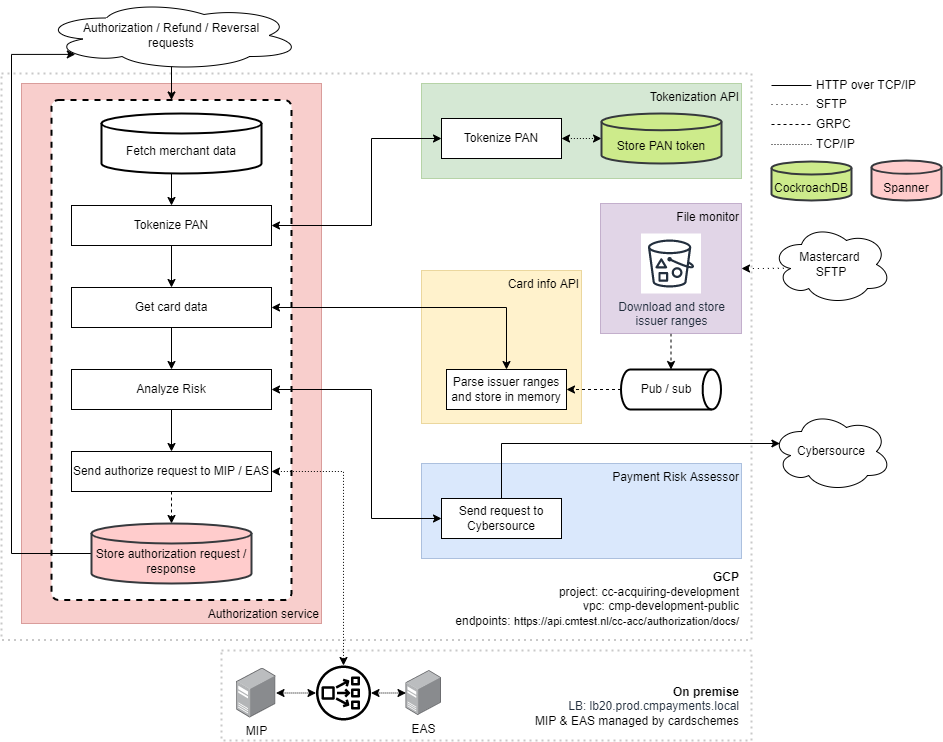

The diagram above was exported from draw.io. Its source (the exported page's mxGraphModel, read from the mxfile embedded in the PNG):
<mxGraphModel dx="1185" dy="721" grid="1" gridSize="10" guides="1" tooltips="1" connect="1" arrows="1" fold="1" page="1" pageScale="1" pageWidth="1169" pageHeight="827" math="0" shadow="0">
  <root>
    <mxCell id="HYQTnfO_GROnumSm9QAZ-0" />
    <mxCell id="HYQTnfO_GROnumSm9QAZ-1" parent="HYQTnfO_GROnumSm9QAZ-0" />
    <mxCell id="yUQQT9rVA2G5CzF9hJP_-3" value="&lt;span style=&quot;background-color: initial;&quot;&gt;&lt;b&gt;GCP&lt;/b&gt;&lt;br&gt;project: cc-acquiring-development&lt;/span&gt;&lt;br&gt;vpc:&amp;nbsp;cmp-development-public&lt;br&gt;endpoints:&amp;nbsp;&lt;span style=&quot;font-size: 11px; text-align: center; background-color: rgb(255, 255, 255);&quot;&gt;https://api.cmtest.nl/cc-acc/authorization/docs/&lt;/span&gt;" style="rounded=0;whiteSpace=wrap;html=1;fillColor=none;strokeWidth=2;dashed=1;dashPattern=1 2;align=right;verticalAlign=bottom;spacingRight=10;spacingBottom=10;fontColor=#000000;strokeColor=#C9C9C9;" parent="HYQTnfO_GROnumSm9QAZ-1" vertex="1">
      <mxGeometry x="70" y="73" width="750" height="566.5" as="geometry" />
    </mxCell>
    <mxCell id="FU36N_F7JghmySyHSNsU-12" value="&lt;span style=&quot;background-color: initial;&quot;&gt;&lt;b&gt;On premise&lt;/b&gt;&lt;br&gt;&lt;/span&gt;&lt;span style=&quot;color: rgb(35, 47, 62); text-align: center;&quot;&gt;LB: lb20.prod.cmpayments.local&lt;br&gt;&lt;/span&gt;&lt;span style=&quot;background-color: initial;&quot;&gt;MIP &amp;amp; EAS managed by cardschemes&lt;br&gt;&lt;/span&gt;" style="rounded=0;whiteSpace=wrap;html=1;fillColor=none;strokeWidth=2;dashed=1;dashPattern=1 2;align=right;verticalAlign=bottom;spacingRight=10;spacingBottom=10;strokeColor=#C9C9C9;" parent="HYQTnfO_GROnumSm9QAZ-1" vertex="1">
      <mxGeometry x="290" y="650" width="530" height="90" as="geometry" />
    </mxCell>
    <mxCell id="HYQTnfO_GROnumSm9QAZ-3" value="Authorization service" style="rounded=0;whiteSpace=wrap;html=1;strokeWidth=1;dashed=1;dashPattern=1 1;fillColor=#f8cecc;strokeColor=#b85450;align=right;verticalAlign=bottom;" parent="HYQTnfO_GROnumSm9QAZ-1" vertex="1">
      <mxGeometry x="90" y="83" width="300" height="540" as="geometry" />
    </mxCell>
    <mxCell id="HYQTnfO_GROnumSm9QAZ-11" value="" style="rounded=1;whiteSpace=wrap;html=1;absoluteArcSize=1;arcSize=14;strokeWidth=2;dashed=1;" parent="HYQTnfO_GROnumSm9QAZ-1" vertex="1">
      <mxGeometry x="120" y="99.5" width="240" height="500" as="geometry" />
    </mxCell>
    <mxCell id="QT9REiH0rfgYBYoEL26v-10" value="" style="edgeStyle=orthogonalEdgeStyle;rounded=0;orthogonalLoop=1;jettySize=auto;html=1;entryX=0.5;entryY=0;entryDx=0;entryDy=0;exitX=0.504;exitY=0.943;exitDx=0;exitDy=0;exitPerimeter=0;" parent="HYQTnfO_GROnumSm9QAZ-1" source="QT9REiH0rfgYBYoEL26v-0" target="HYQTnfO_GROnumSm9QAZ-11" edge="1">
      <mxGeometry relative="1" as="geometry">
        <Array as="points">
          <mxPoint x="240" y="66" />
        </Array>
        <mxPoint x="240" y="80" as="sourcePoint" />
      </mxGeometry>
    </mxCell>
    <mxCell id="QT9REiH0rfgYBYoEL26v-0" value="Authorization / Refund / Reversal&lt;br&gt;requests" style="ellipse;shape=cloud;whiteSpace=wrap;html=1;" parent="HYQTnfO_GROnumSm9QAZ-1" vertex="1">
      <mxGeometry x="110" width="260" height="70" as="geometry" />
    </mxCell>
    <mxCell id="QT9REiH0rfgYBYoEL26v-21" style="edgeStyle=orthogonalEdgeStyle;rounded=0;orthogonalLoop=1;jettySize=auto;html=1;exitX=0.5;exitY=1;exitDx=0;exitDy=0;entryX=0.5;entryY=0;entryDx=0;entryDy=0;" parent="HYQTnfO_GROnumSm9QAZ-1" source="QT9REiH0rfgYBYoEL26v-3" target="QT9REiH0rfgYBYoEL26v-5" edge="1">
      <mxGeometry relative="1" as="geometry" />
    </mxCell>
    <mxCell id="QT9REiH0rfgYBYoEL26v-3" value="Tokenize PAN" style="rounded=0;whiteSpace=wrap;html=1;strokeWidth=1;" parent="HYQTnfO_GROnumSm9QAZ-1" vertex="1">
      <mxGeometry x="140" y="205" width="200" height="40" as="geometry" />
    </mxCell>
    <mxCell id="QT9REiH0rfgYBYoEL26v-20" style="edgeStyle=orthogonalEdgeStyle;rounded=0;orthogonalLoop=1;jettySize=auto;html=1;exitX=0.5;exitY=1;exitDx=0;exitDy=0;exitPerimeter=0;entryX=0.5;entryY=0;entryDx=0;entryDy=0;" parent="HYQTnfO_GROnumSm9QAZ-1" source="QT9REiH0rfgYBYoEL26v-4" target="QT9REiH0rfgYBYoEL26v-3" edge="1">
      <mxGeometry relative="1" as="geometry" />
    </mxCell>
    <mxCell id="QT9REiH0rfgYBYoEL26v-4" value="Fetch merchant data" style="strokeWidth=2;html=1;shape=mxgraph.flowchart.database;whiteSpace=wrap;spacingTop=16;" parent="HYQTnfO_GROnumSm9QAZ-1" vertex="1">
      <mxGeometry x="170" y="113" width="160" height="60" as="geometry" />
    </mxCell>
    <mxCell id="QT9REiH0rfgYBYoEL26v-28" style="edgeStyle=orthogonalEdgeStyle;rounded=0;orthogonalLoop=1;jettySize=auto;html=1;exitX=0.5;exitY=1;exitDx=0;exitDy=0;entryX=0.5;entryY=0;entryDx=0;entryDy=0;startArrow=none;startFill=0;" parent="HYQTnfO_GROnumSm9QAZ-1" source="QT9REiH0rfgYBYoEL26v-5" target="QT9REiH0rfgYBYoEL26v-6" edge="1">
      <mxGeometry relative="1" as="geometry" />
    </mxCell>
    <mxCell id="QT9REiH0rfgYBYoEL26v-5" value="Get card data" style="rounded=0;whiteSpace=wrap;html=1;strokeWidth=1;" parent="HYQTnfO_GROnumSm9QAZ-1" vertex="1">
      <mxGeometry x="140" y="287" width="200" height="40" as="geometry" />
    </mxCell>
    <mxCell id="QT9REiH0rfgYBYoEL26v-30" style="edgeStyle=orthogonalEdgeStyle;rounded=0;orthogonalLoop=1;jettySize=auto;html=1;exitX=0.5;exitY=1;exitDx=0;exitDy=0;entryX=0.5;entryY=0;entryDx=0;entryDy=0;startArrow=none;startFill=0;" parent="HYQTnfO_GROnumSm9QAZ-1" source="QT9REiH0rfgYBYoEL26v-6" target="QT9REiH0rfgYBYoEL26v-7" edge="1">
      <mxGeometry relative="1" as="geometry" />
    </mxCell>
    <mxCell id="QT9REiH0rfgYBYoEL26v-6" value="Analyze Risk" style="rounded=0;whiteSpace=wrap;html=1;strokeWidth=1;" parent="HYQTnfO_GROnumSm9QAZ-1" vertex="1">
      <mxGeometry x="140" y="369" width="200" height="40" as="geometry" />
    </mxCell>
    <mxCell id="QT9REiH0rfgYBYoEL26v-31" style="edgeStyle=orthogonalEdgeStyle;rounded=0;orthogonalLoop=1;jettySize=auto;html=1;exitX=0.5;exitY=1;exitDx=0;exitDy=0;entryX=0.5;entryY=0;entryDx=0;entryDy=0;entryPerimeter=0;startArrow=none;startFill=0;dashed=1;" parent="HYQTnfO_GROnumSm9QAZ-1" source="QT9REiH0rfgYBYoEL26v-7" target="QT9REiH0rfgYBYoEL26v-8" edge="1">
      <mxGeometry relative="1" as="geometry" />
    </mxCell>
    <mxCell id="QT9REiH0rfgYBYoEL26v-56" style="edgeStyle=orthogonalEdgeStyle;rounded=0;orthogonalLoop=1;jettySize=auto;html=1;exitX=1;exitY=0.5;exitDx=0;exitDy=0;startArrow=classic;startFill=1;endArrow=classic;endFill=1;dashed=1;dashPattern=1 2;" parent="HYQTnfO_GROnumSm9QAZ-1" source="QT9REiH0rfgYBYoEL26v-7" target="QT9REiH0rfgYBYoEL26v-53" edge="1">
      <mxGeometry relative="1" as="geometry">
        <mxPoint x="490" y="662.5" as="targetPoint" />
        <Array as="points">
          <mxPoint x="412" y="471" />
        </Array>
      </mxGeometry>
    </mxCell>
    <mxCell id="yUQQT9rVA2G5CzF9hJP_-7" style="edgeStyle=orthogonalEdgeStyle;rounded=0;orthogonalLoop=1;jettySize=auto;html=1;exitX=0;exitY=0.5;exitDx=0;exitDy=0;startArrow=none;startFill=0;endArrow=classic;endFill=1;entryX=0.13;entryY=0.77;entryDx=0;entryDy=0;entryPerimeter=0;exitPerimeter=0;" parent="HYQTnfO_GROnumSm9QAZ-1" source="QT9REiH0rfgYBYoEL26v-8" target="QT9REiH0rfgYBYoEL26v-0" edge="1">
      <mxGeometry relative="1" as="geometry">
        <mxPoint x="-10" y="40" as="targetPoint" />
        <Array as="points">
          <mxPoint x="80" y="553" />
          <mxPoint x="80" y="54" />
        </Array>
      </mxGeometry>
    </mxCell>
    <mxCell id="QT9REiH0rfgYBYoEL26v-7" value="Send authorize request to MIP / EAS" style="rounded=0;whiteSpace=wrap;html=1;strokeWidth=1;" parent="HYQTnfO_GROnumSm9QAZ-1" vertex="1">
      <mxGeometry x="140" y="451" width="200" height="40" as="geometry" />
    </mxCell>
    <mxCell id="QT9REiH0rfgYBYoEL26v-8" value="Store authorization request / response" style="strokeWidth=2;html=1;shape=mxgraph.flowchart.database;whiteSpace=wrap;spacingTop=16;fillColor=#ffcccc;strokeColor=#36393d;" parent="HYQTnfO_GROnumSm9QAZ-1" vertex="1">
      <mxGeometry x="160" y="523" width="160" height="60" as="geometry" />
    </mxCell>
    <mxCell id="QT9REiH0rfgYBYoEL26v-11" value="Tokenization API" style="rounded=0;whiteSpace=wrap;html=1;strokeWidth=1;dashed=1;dashPattern=1 1;fillColor=#d5e8d4;strokeColor=#82b366;align=right;verticalAlign=top;" parent="HYQTnfO_GROnumSm9QAZ-1" vertex="1">
      <mxGeometry x="490" y="83" width="320" height="95" as="geometry" />
    </mxCell>
    <mxCell id="QT9REiH0rfgYBYoEL26v-23" style="edgeStyle=orthogonalEdgeStyle;rounded=0;orthogonalLoop=1;jettySize=auto;html=1;exitX=1;exitY=0.5;exitDx=0;exitDy=0;entryX=0;entryY=0.5;entryDx=0;entryDy=0;entryPerimeter=0;startArrow=classic;startFill=1;dashed=1;dashPattern=1 2;" parent="HYQTnfO_GROnumSm9QAZ-1" source="QT9REiH0rfgYBYoEL26v-12" target="QT9REiH0rfgYBYoEL26v-14" edge="1">
      <mxGeometry relative="1" as="geometry" />
    </mxCell>
    <mxCell id="QT9REiH0rfgYBYoEL26v-12" value="Tokenize PAN" style="rounded=0;whiteSpace=wrap;html=1;strokeWidth=1;" parent="HYQTnfO_GROnumSm9QAZ-1" vertex="1">
      <mxGeometry x="510" y="118" width="120" height="40" as="geometry" />
    </mxCell>
    <mxCell id="QT9REiH0rfgYBYoEL26v-14" value="Store PAN token" style="strokeWidth=2;html=1;shape=mxgraph.flowchart.database;whiteSpace=wrap;spacingTop=16;fillColor=#cdeb8b;strokeColor=#36393d;" parent="HYQTnfO_GROnumSm9QAZ-1" vertex="1">
      <mxGeometry x="670" y="113" width="120" height="50" as="geometry" />
    </mxCell>
    <mxCell id="QT9REiH0rfgYBYoEL26v-15" style="edgeStyle=orthogonalEdgeStyle;rounded=0;orthogonalLoop=1;jettySize=auto;html=1;exitX=1;exitY=0.5;exitDx=0;exitDy=0;entryX=0;entryY=0.5;entryDx=0;entryDy=0;startArrow=classic;startFill=1;" parent="HYQTnfO_GROnumSm9QAZ-1" source="QT9REiH0rfgYBYoEL26v-3" target="QT9REiH0rfgYBYoEL26v-12" edge="1">
      <mxGeometry relative="1" as="geometry">
        <Array as="points">
          <mxPoint x="440" y="225" />
          <mxPoint x="440" y="138" />
        </Array>
      </mxGeometry>
    </mxCell>
    <mxCell id="QT9REiH0rfgYBYoEL26v-16" value="Card info API" style="rounded=0;whiteSpace=wrap;html=1;strokeWidth=1;dashed=1;dashPattern=1 1;fillColor=#fff2cc;strokeColor=#d6b656;align=right;verticalAlign=top;" parent="HYQTnfO_GROnumSm9QAZ-1" vertex="1">
      <mxGeometry x="490" y="270" width="160" height="153" as="geometry" />
    </mxCell>
    <mxCell id="QT9REiH0rfgYBYoEL26v-22" style="edgeStyle=orthogonalEdgeStyle;rounded=0;orthogonalLoop=1;jettySize=auto;html=1;exitX=1;exitY=0.5;exitDx=0;exitDy=0;entryX=0.5;entryY=0;entryDx=0;entryDy=0;startArrow=classic;startFill=1;" parent="HYQTnfO_GROnumSm9QAZ-1" source="QT9REiH0rfgYBYoEL26v-5" target="QT9REiH0rfgYBYoEL26v-36" edge="1">
      <mxGeometry relative="1" as="geometry">
        <Array as="points">
          <mxPoint x="575" y="307" />
        </Array>
        <mxPoint x="515" y="268" as="targetPoint" />
      </mxGeometry>
    </mxCell>
    <mxCell id="QT9REiH0rfgYBYoEL26v-24" value="Payment Risk Assessor" style="rounded=0;whiteSpace=wrap;html=1;strokeWidth=1;dashed=1;dashPattern=1 1;fillColor=#dae8fc;strokeColor=#6c8ebf;align=right;verticalAlign=top;" parent="HYQTnfO_GROnumSm9QAZ-1" vertex="1">
      <mxGeometry x="490" y="463" width="320" height="95" as="geometry" />
    </mxCell>
    <mxCell id="FU36N_F7JghmySyHSNsU-0" style="edgeStyle=orthogonalEdgeStyle;rounded=0;orthogonalLoop=1;jettySize=auto;html=1;exitX=0.5;exitY=0;exitDx=0;exitDy=0;entryX=0.07;entryY=0.4;entryDx=0;entryDy=0;entryPerimeter=0;" parent="HYQTnfO_GROnumSm9QAZ-1" source="QT9REiH0rfgYBYoEL26v-26" target="QT9REiH0rfgYBYoEL26v-32" edge="1">
      <mxGeometry relative="1" as="geometry">
        <Array as="points">
          <mxPoint x="570" y="443" />
        </Array>
      </mxGeometry>
    </mxCell>
    <mxCell id="QT9REiH0rfgYBYoEL26v-26" value="Send request to Cybersource" style="rounded=0;whiteSpace=wrap;html=1;strokeWidth=1;" parent="HYQTnfO_GROnumSm9QAZ-1" vertex="1">
      <mxGeometry x="510" y="498" width="120" height="40" as="geometry" />
    </mxCell>
    <mxCell id="QT9REiH0rfgYBYoEL26v-29" style="edgeStyle=orthogonalEdgeStyle;rounded=0;orthogonalLoop=1;jettySize=auto;html=1;exitX=1;exitY=0.5;exitDx=0;exitDy=0;entryX=0;entryY=0.5;entryDx=0;entryDy=0;startArrow=classic;startFill=1;" parent="HYQTnfO_GROnumSm9QAZ-1" source="QT9REiH0rfgYBYoEL26v-6" target="QT9REiH0rfgYBYoEL26v-26" edge="1">
      <mxGeometry relative="1" as="geometry">
        <Array as="points">
          <mxPoint x="440" y="389" />
          <mxPoint x="440" y="518" />
        </Array>
      </mxGeometry>
    </mxCell>
    <mxCell id="QT9REiH0rfgYBYoEL26v-32" value="Cybersource" style="ellipse;shape=cloud;whiteSpace=wrap;html=1;" parent="HYQTnfO_GROnumSm9QAZ-1" vertex="1">
      <mxGeometry x="840" y="411" width="120" height="80" as="geometry" />
    </mxCell>
    <mxCell id="QT9REiH0rfgYBYoEL26v-48" style="edgeStyle=orthogonalEdgeStyle;rounded=0;orthogonalLoop=1;jettySize=auto;html=1;exitX=0.5;exitY=1;exitDx=0;exitDy=0;entryX=0.5;entryY=0;entryDx=0;entryDy=0;entryPerimeter=0;startArrow=none;startFill=0;dashed=1;" parent="HYQTnfO_GROnumSm9QAZ-1" source="QT9REiH0rfgYBYoEL26v-34" target="QT9REiH0rfgYBYoEL26v-43" edge="1">
      <mxGeometry relative="1" as="geometry" />
    </mxCell>
    <mxCell id="QT9REiH0rfgYBYoEL26v-50" style="edgeStyle=orthogonalEdgeStyle;rounded=0;orthogonalLoop=1;jettySize=auto;html=1;exitX=1;exitY=0.5;exitDx=0;exitDy=0;entryX=0.108;entryY=0.547;entryDx=0;entryDy=0;entryPerimeter=0;startArrow=classic;startFill=1;endArrow=none;endFill=0;dashed=1;dashPattern=1 4;" parent="HYQTnfO_GROnumSm9QAZ-1" source="QT9REiH0rfgYBYoEL26v-34" target="QT9REiH0rfgYBYoEL26v-49" edge="1">
      <mxGeometry relative="1" as="geometry" />
    </mxCell>
    <mxCell id="QT9REiH0rfgYBYoEL26v-34" value="File monitor" style="rounded=0;whiteSpace=wrap;html=1;strokeWidth=1;dashed=1;dashPattern=1 1;fillColor=#e1d5e7;strokeColor=#9673a6;align=right;verticalAlign=top;" parent="HYQTnfO_GROnumSm9QAZ-1" vertex="1">
      <mxGeometry x="669" y="203" width="141" height="130" as="geometry" />
    </mxCell>
    <mxCell id="QT9REiH0rfgYBYoEL26v-36" value="Parse issuer ranges and store in memory" style="rounded=0;whiteSpace=wrap;html=1;strokeWidth=1;" parent="HYQTnfO_GROnumSm9QAZ-1" vertex="1">
      <mxGeometry x="515" y="369" width="120" height="40" as="geometry" />
    </mxCell>
    <mxCell id="QT9REiH0rfgYBYoEL26v-42" value="Download and store&lt;br&gt;issuer ranges" style="sketch=0;outlineConnect=0;fontColor=#232F3E;gradientColor=none;strokeColor=#232F3E;fillColor=#ffffff;dashed=0;verticalLabelPosition=bottom;verticalAlign=top;align=center;html=1;fontSize=12;fontStyle=0;aspect=fixed;shape=mxgraph.aws4.resourceIcon;resIcon=mxgraph.aws4.bucket_with_objects;" parent="HYQTnfO_GROnumSm9QAZ-1" vertex="1">
      <mxGeometry x="709.5" y="233" width="60" height="60" as="geometry" />
    </mxCell>
    <mxCell id="QT9REiH0rfgYBYoEL26v-47" style="edgeStyle=orthogonalEdgeStyle;rounded=0;orthogonalLoop=1;jettySize=auto;html=1;exitX=0;exitY=0.5;exitDx=0;exitDy=0;exitPerimeter=0;entryX=1;entryY=0.5;entryDx=0;entryDy=0;startArrow=none;startFill=0;dashed=1;" parent="HYQTnfO_GROnumSm9QAZ-1" source="QT9REiH0rfgYBYoEL26v-43" target="QT9REiH0rfgYBYoEL26v-36" edge="1">
      <mxGeometry relative="1" as="geometry" />
    </mxCell>
    <mxCell id="QT9REiH0rfgYBYoEL26v-43" value="Pub / sub" style="strokeWidth=2;html=1;shape=mxgraph.flowchart.direct_data;whiteSpace=wrap;spacingLeft=-10;" parent="HYQTnfO_GROnumSm9QAZ-1" vertex="1">
      <mxGeometry x="689.5" y="369" width="100" height="40" as="geometry" />
    </mxCell>
    <mxCell id="QT9REiH0rfgYBYoEL26v-49" value="Mastercard &lt;br&gt;SFTP" style="ellipse;shape=cloud;whiteSpace=wrap;html=1;" parent="HYQTnfO_GROnumSm9QAZ-1" vertex="1">
      <mxGeometry x="840" y="224" width="120" height="80" as="geometry" />
    </mxCell>
    <mxCell id="QT9REiH0rfgYBYoEL26v-51" value="MIP" style="points=[];aspect=fixed;html=1;align=center;shadow=0;dashed=0;image;image=img/lib/allied_telesis/computer_and_terminals/Server_Desktop.svg;" parent="HYQTnfO_GROnumSm9QAZ-1" vertex="1">
      <mxGeometry x="305.14" y="667.5500000000001" width="39.36" height="49.9" as="geometry" />
    </mxCell>
    <mxCell id="QT9REiH0rfgYBYoEL26v-52" value="EAS" style="points=[];aspect=fixed;html=1;align=center;shadow=0;dashed=0;image;image=img/lib/allied_telesis/computer_and_terminals/Server_Desktop.svg;" parent="HYQTnfO_GROnumSm9QAZ-1" vertex="1">
      <mxGeometry x="474.5" y="670.0000000000001" width="35.5" height="45" as="geometry" />
    </mxCell>
    <mxCell id="QT9REiH0rfgYBYoEL26v-53" value="" style="sketch=0;outlineConnect=0;fontColor=#232F3E;gradientColor=none;fillColor=#000000;strokeColor=none;dashed=0;verticalLabelPosition=bottom;verticalAlign=top;align=center;html=1;fontSize=12;fontStyle=0;aspect=fixed;pointerEvents=1;shape=mxgraph.aws4.network_load_balancer;" parent="HYQTnfO_GROnumSm9QAZ-1" vertex="1">
      <mxGeometry x="384.5" y="665" width="55" height="55" as="geometry" />
    </mxCell>
    <mxCell id="yUQQT9rVA2G5CzF9hJP_-4" value="" style="endArrow=classic;html=1;rounded=0;dashed=1;dashPattern=1 1;startArrow=classic;startFill=1;" parent="HYQTnfO_GROnumSm9QAZ-1" source="QT9REiH0rfgYBYoEL26v-53" target="QT9REiH0rfgYBYoEL26v-51" edge="1">
      <mxGeometry width="50" height="50" relative="1" as="geometry">
        <mxPoint x="354.5" y="528.5" as="sourcePoint" />
        <mxPoint x="354.5" y="700" as="targetPoint" />
      </mxGeometry>
    </mxCell>
    <mxCell id="yUQQT9rVA2G5CzF9hJP_-5" value="" style="endArrow=classic;html=1;rounded=0;dashed=1;dashPattern=1 1;startArrow=classic;startFill=1;" parent="HYQTnfO_GROnumSm9QAZ-1" source="QT9REiH0rfgYBYoEL26v-53" target="QT9REiH0rfgYBYoEL26v-52" edge="1">
      <mxGeometry width="50" height="50" relative="1" as="geometry">
        <mxPoint x="467.16468512371785" y="626.5000000000002" as="sourcePoint" />
        <mxPoint x="448.74347000000034" y="653.78" as="targetPoint" />
      </mxGeometry>
    </mxCell>
    <mxCell id="FU36N_F7JghmySyHSNsU-1" style="rounded=0;orthogonalLoop=1;jettySize=auto;html=1;startArrow=none;startFill=0;endArrow=none;endFill=0;dashed=1;dashPattern=1 4;" parent="HYQTnfO_GROnumSm9QAZ-1" edge="1">
      <mxGeometry relative="1" as="geometry">
        <mxPoint x="840" y="104" as="sourcePoint" />
        <mxPoint x="880" y="104" as="targetPoint" />
      </mxGeometry>
    </mxCell>
    <mxCell id="FU36N_F7JghmySyHSNsU-2" value="SFTP" style="text;html=1;strokeColor=none;fillColor=none;align=left;verticalAlign=middle;whiteSpace=wrap;rounded=0;" parent="HYQTnfO_GROnumSm9QAZ-1" vertex="1">
      <mxGeometry x="883" y="99" width="60" height="10" as="geometry" />
    </mxCell>
    <mxCell id="FU36N_F7JghmySyHSNsU-3" style="rounded=0;orthogonalLoop=1;jettySize=auto;html=1;startArrow=none;startFill=0;endArrow=none;endFill=0;dashed=1;" parent="HYQTnfO_GROnumSm9QAZ-1" edge="1">
      <mxGeometry relative="1" as="geometry">
        <mxPoint x="840" y="124" as="sourcePoint" />
        <mxPoint x="879.9999999999998" y="124" as="targetPoint" />
      </mxGeometry>
    </mxCell>
    <mxCell id="FU36N_F7JghmySyHSNsU-4" value="GRPC" style="text;html=1;strokeColor=none;fillColor=none;align=left;verticalAlign=middle;whiteSpace=wrap;rounded=0;" parent="HYQTnfO_GROnumSm9QAZ-1" vertex="1">
      <mxGeometry x="883" y="119" width="60" height="10" as="geometry" />
    </mxCell>
    <mxCell id="FU36N_F7JghmySyHSNsU-5" style="rounded=0;orthogonalLoop=1;jettySize=auto;html=1;startArrow=none;startFill=0;endArrow=none;endFill=0;dashed=1;dashPattern=1 2;" parent="HYQTnfO_GROnumSm9QAZ-1" edge="1">
      <mxGeometry relative="1" as="geometry">
        <mxPoint x="840" y="144" as="sourcePoint" />
        <mxPoint x="880" y="144" as="targetPoint" />
      </mxGeometry>
    </mxCell>
    <mxCell id="FU36N_F7JghmySyHSNsU-6" value="TCP/IP" style="text;html=1;strokeColor=none;fillColor=none;align=left;verticalAlign=middle;whiteSpace=wrap;rounded=0;" parent="HYQTnfO_GROnumSm9QAZ-1" vertex="1">
      <mxGeometry x="883" y="139" width="60" height="10" as="geometry" />
    </mxCell>
    <mxCell id="FU36N_F7JghmySyHSNsU-7" style="rounded=0;orthogonalLoop=1;jettySize=auto;html=1;startArrow=none;startFill=0;endArrow=none;endFill=0;" parent="HYQTnfO_GROnumSm9QAZ-1" edge="1">
      <mxGeometry relative="1" as="geometry">
        <mxPoint x="840" y="85" as="sourcePoint" />
        <mxPoint x="880" y="85" as="targetPoint" />
      </mxGeometry>
    </mxCell>
    <mxCell id="FU36N_F7JghmySyHSNsU-8" value="HTTP over TCP/IP" style="text;html=1;strokeColor=none;fillColor=none;align=left;verticalAlign=middle;whiteSpace=wrap;rounded=0;" parent="HYQTnfO_GROnumSm9QAZ-1" vertex="1">
      <mxGeometry x="883" y="80" width="120" height="10" as="geometry" />
    </mxCell>
    <mxCell id="vT03-j14nagb7j-57dEn-0" value="CockroachDB" style="strokeWidth=2;html=1;shape=mxgraph.flowchart.database;whiteSpace=wrap;spacingTop=16;fillColor=#cdeb8b;strokeColor=#36393d;" vertex="1" parent="HYQTnfO_GROnumSm9QAZ-1">
      <mxGeometry x="840" y="161" width="80" height="39" as="geometry" />
    </mxCell>
    <mxCell id="vT03-j14nagb7j-57dEn-1" value="Spanner" style="strokeWidth=2;html=1;shape=mxgraph.flowchart.database;whiteSpace=wrap;spacingTop=16;fillColor=#ffcccc;strokeColor=#36393d;" vertex="1" parent="HYQTnfO_GROnumSm9QAZ-1">
      <mxGeometry x="940" y="160" width="70" height="40" as="geometry" />
    </mxCell>
  </root>
</mxGraphModel>